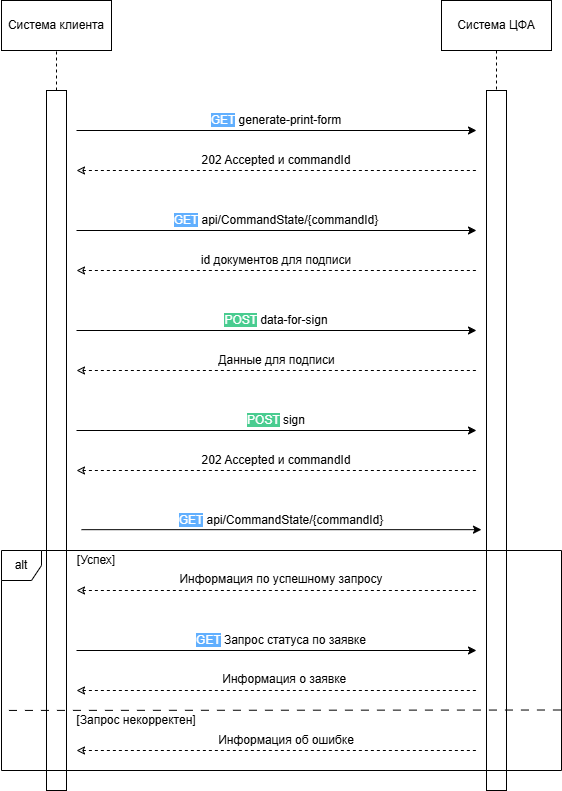

The diagram above was exported from draw.io. Its source (the exported page's mxGraphModel, read from the mxfile embedded in the PNG):
<mxGraphModel dx="2391" dy="1306" grid="0" gridSize="10" guides="1" tooltips="1" connect="1" arrows="1" fold="1" page="1" pageScale="1" pageWidth="827" pageHeight="1169" math="0" shadow="0">
  <root>
    <mxCell id="0" />
    <mxCell id="1" parent="0" />
    <mxCell id="sdaR2wIIqVuCWD8hOHOF-39" style="edgeStyle=orthogonalEdgeStyle;rounded=0;orthogonalLoop=1;jettySize=auto;html=1;exitX=0.5;exitY=1;exitDx=0;exitDy=0;endArrow=none;startFill=0;dashed=1;" edge="1" parent="1" source="sdaR2wIIqVuCWD8hOHOF-40" target="sdaR2wIIqVuCWD8hOHOF-42">
      <mxGeometry relative="1" as="geometry" />
    </mxCell>
    <mxCell id="sdaR2wIIqVuCWD8hOHOF-40" value="Система ЦФА" style="rounded=0;whiteSpace=wrap;html=1;" vertex="1" parent="1">
      <mxGeometry x="465" y="10" width="110" height="50" as="geometry" />
    </mxCell>
    <mxCell id="sdaR2wIIqVuCWD8hOHOF-41" value="" style="rounded=0;whiteSpace=wrap;html=1;" vertex="1" parent="1">
      <mxGeometry x="70" y="100" width="20" height="700" as="geometry" />
    </mxCell>
    <mxCell id="sdaR2wIIqVuCWD8hOHOF-42" value="" style="rounded=0;whiteSpace=wrap;html=1;" vertex="1" parent="1">
      <mxGeometry x="510" y="100" width="20" height="700" as="geometry" />
    </mxCell>
    <mxCell id="sdaR2wIIqVuCWD8hOHOF-43" value="" style="endArrow=none;html=1;rounded=0;exitX=0.5;exitY=0;exitDx=0;exitDy=0;dashed=1;" edge="1" parent="1" source="sdaR2wIIqVuCWD8hOHOF-41">
      <mxGeometry width="50" height="50" relative="1" as="geometry">
        <mxPoint x="220" y="160" as="sourcePoint" />
        <mxPoint x="80" y="60" as="targetPoint" />
      </mxGeometry>
    </mxCell>
    <mxCell id="sdaR2wIIqVuCWD8hOHOF-52" value="" style="endArrow=classic;html=1;rounded=0;" edge="1" parent="1">
      <mxGeometry width="50" height="50" relative="1" as="geometry">
        <mxPoint x="100" y="339.99999999999994" as="sourcePoint" />
        <mxPoint x="500" y="339.99999999999994" as="targetPoint" />
      </mxGeometry>
    </mxCell>
    <mxCell id="sdaR2wIIqVuCWD8hOHOF-54" value="" style="endArrow=none;html=1;rounded=0;startArrow=classic;startFill=0;dashed=1;" edge="1" parent="1">
      <mxGeometry width="50" height="50" relative="1" as="geometry">
        <mxPoint x="100" y="380" as="sourcePoint" />
        <mxPoint x="500" y="380" as="targetPoint" />
      </mxGeometry>
    </mxCell>
    <mxCell id="sdaR2wIIqVuCWD8hOHOF-55" value="202 Accepted и commandId" style="text;html=1;align=center;verticalAlign=middle;whiteSpace=wrap;rounded=0;" vertex="1" parent="1">
      <mxGeometry x="220" y="160" width="160" height="20" as="geometry" />
    </mxCell>
    <mxCell id="sdaR2wIIqVuCWD8hOHOF-56" value="alt" style="shape=umlFrame;whiteSpace=wrap;html=1;pointerEvents=0;recursiveResize=0;container=1;collapsible=0;width=40;height=30;" vertex="1" parent="1">
      <mxGeometry x="25" y="560" width="560" height="220" as="geometry" />
    </mxCell>
    <mxCell id="sdaR2wIIqVuCWD8hOHOF-57" value="[Успех]" style="text;html=1;align=center;verticalAlign=middle;whiteSpace=wrap;rounded=0;" vertex="1" parent="sdaR2wIIqVuCWD8hOHOF-56">
      <mxGeometry x="70" width="50" height="20" as="geometry" />
    </mxCell>
    <mxCell id="sdaR2wIIqVuCWD8hOHOF-58" value="[Запрос некорректен]" style="text;html=1;align=center;verticalAlign=middle;whiteSpace=wrap;rounded=0;" vertex="1" parent="sdaR2wIIqVuCWD8hOHOF-56">
      <mxGeometry x="70" y="160" width="130" height="20" as="geometry" />
    </mxCell>
    <mxCell id="sdaR2wIIqVuCWD8hOHOF-59" value="" style="endArrow=none;html=1;rounded=0;startArrow=classic;startFill=0;dashed=1;" edge="1" parent="sdaR2wIIqVuCWD8hOHOF-56">
      <mxGeometry width="50" height="50" relative="1" as="geometry">
        <mxPoint x="75" y="200" as="sourcePoint" />
        <mxPoint x="475" y="200" as="targetPoint" />
      </mxGeometry>
    </mxCell>
    <mxCell id="sdaR2wIIqVuCWD8hOHOF-60" value="Информация об ошибке" style="text;html=1;align=center;verticalAlign=middle;whiteSpace=wrap;rounded=0;" vertex="1" parent="sdaR2wIIqVuCWD8hOHOF-56">
      <mxGeometry x="189.5" y="180" width="190" height="20" as="geometry" />
    </mxCell>
    <mxCell id="sdaR2wIIqVuCWD8hOHOF-61" value="" style="endArrow=none;html=1;rounded=0;startArrow=classic;startFill=0;dashed=1;" edge="1" parent="sdaR2wIIqVuCWD8hOHOF-56">
      <mxGeometry width="50" height="50" relative="1" as="geometry">
        <mxPoint x="75" y="40" as="sourcePoint" />
        <mxPoint x="475.5" y="40" as="targetPoint" />
      </mxGeometry>
    </mxCell>
    <mxCell id="sdaR2wIIqVuCWD8hOHOF-62" value="Информация по успешному запросу" style="text;html=1;align=center;verticalAlign=middle;whiteSpace=wrap;rounded=0;" vertex="1" parent="sdaR2wIIqVuCWD8hOHOF-56">
      <mxGeometry x="175" y="20" width="210" height="17.5" as="geometry" />
    </mxCell>
    <mxCell id="sdaR2wIIqVuCWD8hOHOF-63" value="" style="endArrow=classic;html=1;rounded=0;" edge="1" parent="sdaR2wIIqVuCWD8hOHOF-56">
      <mxGeometry width="50" height="50" relative="1" as="geometry">
        <mxPoint x="75" y="100" as="sourcePoint" />
        <mxPoint x="475" y="100" as="targetPoint" />
      </mxGeometry>
    </mxCell>
    <mxCell id="sdaR2wIIqVuCWD8hOHOF-64" value="&lt;span style=&quot;background-color: rgb(97, 175, 254);&quot;&gt;&lt;font style=&quot;color: rgb(255, 255, 255);&quot;&gt;GET&lt;/font&gt;&lt;/span&gt;&amp;nbsp;Запрос статуса по заявке" style="text;html=1;align=center;verticalAlign=middle;whiteSpace=wrap;rounded=0;" vertex="1" parent="sdaR2wIIqVuCWD8hOHOF-56">
      <mxGeometry x="165" y="80" width="230" height="20" as="geometry" />
    </mxCell>
    <mxCell id="sdaR2wIIqVuCWD8hOHOF-65" value="" style="endArrow=none;html=1;rounded=0;startArrow=classic;startFill=0;dashed=1;" edge="1" parent="sdaR2wIIqVuCWD8hOHOF-56">
      <mxGeometry width="50" height="50" relative="1" as="geometry">
        <mxPoint x="75" y="140" as="sourcePoint" />
        <mxPoint x="475" y="140" as="targetPoint" />
      </mxGeometry>
    </mxCell>
    <mxCell id="sdaR2wIIqVuCWD8hOHOF-66" value="Информация о заявке&amp;nbsp;" style="text;html=1;align=center;verticalAlign=middle;whiteSpace=wrap;rounded=0;" vertex="1" parent="sdaR2wIIqVuCWD8hOHOF-56">
      <mxGeometry x="170.5" y="114" width="228" height="30" as="geometry" />
    </mxCell>
    <mxCell id="sdaR2wIIqVuCWD8hOHOF-67" value="" style="endArrow=classic;html=1;rounded=0;" edge="1" parent="1">
      <mxGeometry width="50" height="50" relative="1" as="geometry">
        <mxPoint x="100" y="440" as="sourcePoint" />
        <mxPoint x="500" y="440" as="targetPoint" />
      </mxGeometry>
    </mxCell>
    <mxCell id="sdaR2wIIqVuCWD8hOHOF-68" value="&lt;span style=&quot;background-color: rgb(97, 175, 254);&quot;&gt;&lt;font style=&quot;color: rgb(255, 255, 255);&quot;&gt;GET&lt;/font&gt;&lt;/span&gt; api/CommandState/{commandId}" style="text;html=1;align=center;verticalAlign=middle;whiteSpace=wrap;rounded=0;" vertex="1" parent="1">
      <mxGeometry x="190" y="220" width="220" height="20" as="geometry" />
    </mxCell>
    <mxCell id="sdaR2wIIqVuCWD8hOHOF-69" value="" style="endArrow=none;html=1;rounded=0;dashed=1;dashPattern=8 8;entryX=-0.001;entryY=0.727;entryDx=0;entryDy=0;entryPerimeter=0;exitX=0.999;exitY=0.725;exitDx=0;exitDy=0;exitPerimeter=0;" edge="1" parent="1" source="sdaR2wIIqVuCWD8hOHOF-56" target="sdaR2wIIqVuCWD8hOHOF-56">
      <mxGeometry width="50" height="50" relative="1" as="geometry">
        <mxPoint x="590" y="825" as="sourcePoint" />
        <mxPoint x="30" y="825" as="targetPoint" />
      </mxGeometry>
    </mxCell>
    <mxCell id="sdaR2wIIqVuCWD8hOHOF-70" value="" style="endArrow=classic;html=1;rounded=0;" edge="1" parent="1">
      <mxGeometry width="50" height="50" relative="1" as="geometry">
        <mxPoint x="100" y="240" as="sourcePoint" />
        <mxPoint x="500" y="240" as="targetPoint" />
      </mxGeometry>
    </mxCell>
    <mxCell id="sdaR2wIIqVuCWD8hOHOF-71" value="" style="endArrow=none;html=1;rounded=0;startArrow=classic;startFill=0;dashed=1;" edge="1" parent="1">
      <mxGeometry width="50" height="50" relative="1" as="geometry">
        <mxPoint x="100" y="280" as="sourcePoint" />
        <mxPoint x="500" y="280" as="targetPoint" />
      </mxGeometry>
    </mxCell>
    <mxCell id="sdaR2wIIqVuCWD8hOHOF-74" value="" style="endArrow=classic;html=1;rounded=0;" edge="1" parent="1">
      <mxGeometry width="50" height="50" relative="1" as="geometry">
        <mxPoint x="100" y="140" as="sourcePoint" />
        <mxPoint x="500" y="140" as="targetPoint" />
      </mxGeometry>
    </mxCell>
    <mxCell id="sdaR2wIIqVuCWD8hOHOF-75" value="" style="endArrow=none;html=1;rounded=0;startArrow=classic;startFill=0;dashed=1;" edge="1" parent="1">
      <mxGeometry width="50" height="50" relative="1" as="geometry">
        <mxPoint x="100" y="180" as="sourcePoint" />
        <mxPoint x="500" y="180" as="targetPoint" />
      </mxGeometry>
    </mxCell>
    <mxCell id="sdaR2wIIqVuCWD8hOHOF-78" value="Система клиента" style="rounded=0;whiteSpace=wrap;html=1;" vertex="1" parent="1">
      <mxGeometry x="25" y="10" width="110" height="50" as="geometry" />
    </mxCell>
    <mxCell id="sdaR2wIIqVuCWD8hOHOF-79" value="&lt;span style=&quot;background-color: rgb(97, 175, 254);&quot;&gt;&lt;font style=&quot;color: rgb(255, 255, 255);&quot;&gt;GET&lt;/font&gt;&lt;/span&gt; generate-print-form" style="text;html=1;align=center;verticalAlign=middle;whiteSpace=wrap;rounded=0;" vertex="1" parent="1">
      <mxGeometry x="225" y="120" width="150" height="20" as="geometry" />
    </mxCell>
    <mxCell id="sdaR2wIIqVuCWD8hOHOF-80" value="id документов для подписи" style="text;html=1;align=center;verticalAlign=middle;whiteSpace=wrap;rounded=0;" vertex="1" parent="1">
      <mxGeometry x="215" y="260" width="170" height="20" as="geometry" />
    </mxCell>
    <mxCell id="sdaR2wIIqVuCWD8hOHOF-81" value="&lt;span style=&quot;background-color: rgb(73, 204, 144);&quot;&gt;&lt;font style=&quot;color: rgb(255, 255, 255);&quot;&gt;POST&lt;/font&gt;&lt;/span&gt; data-for-sign" style="text;html=1;align=center;verticalAlign=middle;whiteSpace=wrap;rounded=0;" vertex="1" parent="1">
      <mxGeometry x="240" y="320" width="120" height="20" as="geometry" />
    </mxCell>
    <mxCell id="sdaR2wIIqVuCWD8hOHOF-83" value="Данные для подписи" style="text;html=1;align=center;verticalAlign=middle;whiteSpace=wrap;rounded=0;" vertex="1" parent="1">
      <mxGeometry x="227.5" y="360" width="145" height="20" as="geometry" />
    </mxCell>
    <mxCell id="sdaR2wIIqVuCWD8hOHOF-84" value="" style="endArrow=none;html=1;rounded=0;startArrow=classic;startFill=0;dashed=1;" edge="1" parent="1">
      <mxGeometry width="50" height="50" relative="1" as="geometry">
        <mxPoint x="100" y="480" as="sourcePoint" />
        <mxPoint x="500" y="480" as="targetPoint" />
      </mxGeometry>
    </mxCell>
    <mxCell id="sdaR2wIIqVuCWD8hOHOF-85" value="202 Accepted и commandId" style="text;html=1;align=center;verticalAlign=middle;whiteSpace=wrap;rounded=0;" vertex="1" parent="1">
      <mxGeometry x="220" y="460" width="160" height="20" as="geometry" />
    </mxCell>
    <mxCell id="sdaR2wIIqVuCWD8hOHOF-86" value="&lt;span style=&quot;background-color: rgb(73, 204, 144);&quot;&gt;&lt;font style=&quot;color: rgb(255, 255, 255);&quot;&gt;POST&lt;/font&gt;&lt;/span&gt;&amp;nbsp;sign" style="text;html=1;align=center;verticalAlign=middle;whiteSpace=wrap;rounded=0;" vertex="1" parent="1">
      <mxGeometry x="240" y="420" width="120" height="20" as="geometry" />
    </mxCell>
    <mxCell id="sdaR2wIIqVuCWD8hOHOF-87" value="&lt;span style=&quot;background-color: rgb(97, 175, 254);&quot;&gt;&lt;font style=&quot;color: rgb(255, 255, 255);&quot;&gt;GET&lt;/font&gt;&lt;/span&gt; api/CommandState/{commandId}" style="text;html=1;align=center;verticalAlign=middle;whiteSpace=wrap;rounded=0;" vertex="1" parent="1">
      <mxGeometry x="195" y="520" width="220" height="20" as="geometry" />
    </mxCell>
    <mxCell id="sdaR2wIIqVuCWD8hOHOF-88" value="" style="endArrow=classic;html=1;rounded=0;" edge="1" parent="1">
      <mxGeometry width="50" height="50" relative="1" as="geometry">
        <mxPoint x="105" y="539.1700000000001" as="sourcePoint" />
        <mxPoint x="505" y="539.1700000000001" as="targetPoint" />
      </mxGeometry>
    </mxCell>
  </root>
</mxGraphModel>